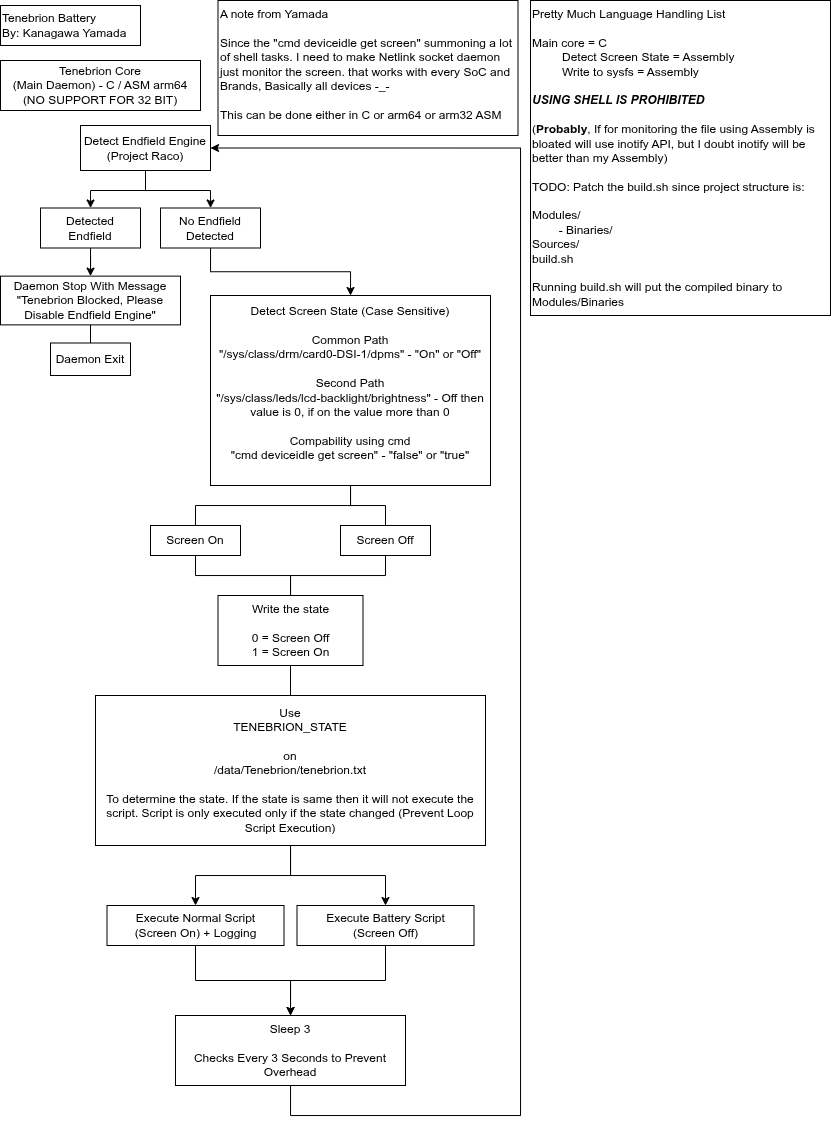

The diagram above was exported from draw.io. Its source (the exported page's mxGraphModel, read from the mxfile embedded in the PNG):
<mxGraphModel dx="983" dy="673" grid="1" gridSize="10" guides="1" tooltips="1" connect="1" arrows="1" fold="1" page="1" pageScale="1" pageWidth="850" pageHeight="1100" math="0" shadow="0">
  <root>
    <mxCell id="0" />
    <mxCell id="1" parent="0" />
    <mxCell id="QbItls2lpJ5c8HYFAgJg-1" parent="1" style="rounded=0;whiteSpace=wrap;html=1;align=left;" value="Tenebrion Battery&lt;div&gt;By: Kanagawa Yamada&lt;/div&gt;" vertex="1">
      <mxGeometry height="40" width="140" x="20" y="30" as="geometry" />
    </mxCell>
    <mxCell id="QbItls2lpJ5c8HYFAgJg-2" parent="1" style="rounded=0;whiteSpace=wrap;html=1;" value="Tenebrion Core&lt;div&gt;(Main Daemon) - C / ASM arm64&lt;/div&gt;&lt;div&gt;(NO SUPPORT FOR 32 BIT)&lt;/div&gt;" vertex="1">
      <mxGeometry height="50" width="200" x="20" y="85" as="geometry" />
    </mxCell>
    <mxCell id="nEbZi96V4aJNZWkyk8Nh-12" edge="1" parent="1" source="QbItls2lpJ5c8HYFAgJg-3" style="edgeStyle=orthogonalEdgeStyle;rounded=0;orthogonalLoop=1;jettySize=auto;html=1;endArrow=none;endFill=0;" target="QbItls2lpJ5c8HYFAgJg-18">
      <mxGeometry relative="1" as="geometry" />
    </mxCell>
    <mxCell id="nEbZi96V4aJNZWkyk8Nh-13" edge="1" parent="1" source="QbItls2lpJ5c8HYFAgJg-3" style="edgeStyle=orthogonalEdgeStyle;rounded=0;orthogonalLoop=1;jettySize=auto;html=1;endArrow=none;endFill=0;" target="QbItls2lpJ5c8HYFAgJg-19">
      <mxGeometry relative="1" as="geometry" />
    </mxCell>
    <mxCell id="QbItls2lpJ5c8HYFAgJg-3" parent="1" style="rounded=0;whiteSpace=wrap;html=1;" value="Detect Screen State (Case Sensitive)&lt;div&gt;&lt;br&gt;&lt;/div&gt;&lt;div&gt;Common Path&lt;/div&gt;&lt;div&gt;&quot;/sys/class/drm/card0-DSI-1/dpms&quot; - &quot;On&quot; or &quot;Off&quot;&lt;/div&gt;&lt;div&gt;&lt;br&gt;&lt;/div&gt;&lt;div&gt;Second Path&lt;/div&gt;&lt;div&gt;&lt;span style=&quot;background-color: transparent; color: light-dark(rgb(0, 0, 0), rgb(255, 255, 255));&quot;&gt;&quot;/sys/class/leds/lcd-backlight/brightness&quot; - Off then value is 0, if on the value more than 0&lt;/span&gt;&lt;/div&gt;&lt;div&gt;&lt;br&gt;&lt;/div&gt;&lt;div&gt;Compability using cmd&lt;/div&gt;&lt;div&gt;&lt;div&gt;&quot;cmd deviceidle get screen&quot; - &quot;false&quot; or &quot;true&quot;&lt;/div&gt;&lt;/div&gt;&lt;div&gt;&lt;br&gt;&lt;/div&gt;" vertex="1">
      <mxGeometry height="190" width="280" x="230" y="320" as="geometry" />
    </mxCell>
    <mxCell id="QbItls2lpJ5c8HYFAgJg-8" edge="1" parent="1" source="QbItls2lpJ5c8HYFAgJg-4" style="edgeStyle=orthogonalEdgeStyle;rounded=0;orthogonalLoop=1;jettySize=auto;html=1;" target="QbItls2lpJ5c8HYFAgJg-6">
      <mxGeometry relative="1" as="geometry" />
    </mxCell>
    <mxCell id="QbItls2lpJ5c8HYFAgJg-9" edge="1" parent="1" source="QbItls2lpJ5c8HYFAgJg-4" style="edgeStyle=orthogonalEdgeStyle;rounded=0;orthogonalLoop=1;jettySize=auto;html=1;" target="QbItls2lpJ5c8HYFAgJg-7">
      <mxGeometry relative="1" as="geometry" />
    </mxCell>
    <mxCell id="QbItls2lpJ5c8HYFAgJg-4" parent="1" style="rounded=0;whiteSpace=wrap;html=1;" value="Detect Endfield Engine (Project Raco)" vertex="1">
      <mxGeometry height="45" width="130" x="100" y="150" as="geometry" />
    </mxCell>
    <mxCell id="QbItls2lpJ5c8HYFAgJg-12" edge="1" parent="1" source="QbItls2lpJ5c8HYFAgJg-6" style="edgeStyle=orthogonalEdgeStyle;rounded=0;orthogonalLoop=1;jettySize=auto;html=1;entryX=0.5;entryY=0;entryDx=0;entryDy=0;" target="QbItls2lpJ5c8HYFAgJg-11">
      <mxGeometry relative="1" as="geometry" />
    </mxCell>
    <mxCell id="QbItls2lpJ5c8HYFAgJg-6" parent="1" style="rounded=0;whiteSpace=wrap;html=1;" value="Detected&lt;div&gt;Endfield&lt;/div&gt;" vertex="1">
      <mxGeometry height="40" width="100" x="60" y="232.5" as="geometry" />
    </mxCell>
    <mxCell id="QbItls2lpJ5c8HYFAgJg-10" edge="1" parent="1" source="QbItls2lpJ5c8HYFAgJg-7" style="edgeStyle=orthogonalEdgeStyle;rounded=0;orthogonalLoop=1;jettySize=auto;html=1;" target="QbItls2lpJ5c8HYFAgJg-3">
      <mxGeometry relative="1" as="geometry" />
    </mxCell>
    <mxCell id="QbItls2lpJ5c8HYFAgJg-7" parent="1" style="rounded=0;whiteSpace=wrap;html=1;" value="No Endfield Detected" vertex="1">
      <mxGeometry height="40" width="100" x="180" y="232.5" as="geometry" />
    </mxCell>
    <mxCell id="QbItls2lpJ5c8HYFAgJg-11" parent="1" style="rounded=0;whiteSpace=wrap;html=1;" value="Daemon Stop With Message &quot;Tenebrion Blocked, Please Disable Endfield Engine&quot;" vertex="1">
      <mxGeometry height="48.75" width="180" x="20" y="300.63" as="geometry" />
    </mxCell>
    <mxCell id="QbItls2lpJ5c8HYFAgJg-16" parent="1" style="rounded=0;whiteSpace=wrap;html=1;" value="Daemon Exit" vertex="1">
      <mxGeometry height="32.5" width="80" x="70" y="367.5" as="geometry" />
    </mxCell>
    <mxCell id="QbItls2lpJ5c8HYFAgJg-17" edge="1" parent="1" source="QbItls2lpJ5c8HYFAgJg-16" style="endArrow=none;html=1;rounded=0;entryX=0.5;entryY=1;entryDx=0;entryDy=0;exitX=0.5;exitY=0;exitDx=0;exitDy=0;" target="QbItls2lpJ5c8HYFAgJg-11" value="">
      <mxGeometry height="50" relative="1" width="50" as="geometry">
        <mxPoint x="220" y="410" as="sourcePoint" />
        <mxPoint x="270" y="360" as="targetPoint" />
      </mxGeometry>
    </mxCell>
    <mxCell id="nEbZi96V4aJNZWkyk8Nh-22" edge="1" parent="1" source="QbItls2lpJ5c8HYFAgJg-18" style="edgeStyle=orthogonalEdgeStyle;rounded=0;orthogonalLoop=1;jettySize=auto;html=1;endArrow=none;endFill=0;" target="nEbZi96V4aJNZWkyk8Nh-20">
      <mxGeometry relative="1" as="geometry" />
    </mxCell>
    <mxCell id="QbItls2lpJ5c8HYFAgJg-18" parent="1" style="rounded=0;whiteSpace=wrap;html=1;" value="Screen On" vertex="1">
      <mxGeometry height="30" width="90" x="170" y="550" as="geometry" />
    </mxCell>
    <mxCell id="nEbZi96V4aJNZWkyk8Nh-23" edge="1" parent="1" source="QbItls2lpJ5c8HYFAgJg-19" style="edgeStyle=orthogonalEdgeStyle;rounded=0;orthogonalLoop=1;jettySize=auto;html=1;endArrow=none;endFill=0;" target="nEbZi96V4aJNZWkyk8Nh-20">
      <mxGeometry relative="1" as="geometry" />
    </mxCell>
    <mxCell id="QbItls2lpJ5c8HYFAgJg-19" parent="1" style="rounded=0;whiteSpace=wrap;html=1;" value="Screen Off" vertex="1">
      <mxGeometry height="30" width="90" x="360" y="550" as="geometry" />
    </mxCell>
    <mxCell id="nEbZi96V4aJNZWkyk8Nh-27" edge="1" parent="1" source="QbItls2lpJ5c8HYFAgJg-33" style="edgeStyle=orthogonalEdgeStyle;rounded=0;orthogonalLoop=1;jettySize=auto;html=1;" target="QbItls2lpJ5c8HYFAgJg-44">
      <mxGeometry relative="1" as="geometry" />
    </mxCell>
    <mxCell id="QbItls2lpJ5c8HYFAgJg-33" parent="1" style="rounded=0;whiteSpace=wrap;html=1;" value="Execute Normal Script&lt;div&gt;(Screen On) + Logging&lt;/div&gt;" vertex="1">
      <mxGeometry height="40" width="177" x="126.5" y="930" as="geometry" />
    </mxCell>
    <mxCell id="nEbZi96V4aJNZWkyk8Nh-28" edge="1" parent="1" source="QbItls2lpJ5c8HYFAgJg-34" style="edgeStyle=orthogonalEdgeStyle;rounded=0;orthogonalLoop=1;jettySize=auto;html=1;" target="QbItls2lpJ5c8HYFAgJg-44">
      <mxGeometry relative="1" as="geometry" />
    </mxCell>
    <mxCell id="QbItls2lpJ5c8HYFAgJg-34" parent="1" style="rounded=0;whiteSpace=wrap;html=1;" value="Execute Battery Script&lt;div&gt;(Screen Off)&lt;/div&gt;" vertex="1">
      <mxGeometry height="40" width="177" x="316.5" y="930" as="geometry" />
    </mxCell>
    <mxCell id="nEbZi96V4aJNZWkyk8Nh-30" edge="1" parent="1" source="QbItls2lpJ5c8HYFAgJg-44" style="edgeStyle=orthogonalEdgeStyle;rounded=0;orthogonalLoop=1;jettySize=auto;html=1;entryX=1;entryY=0.5;entryDx=0;entryDy=0;" target="QbItls2lpJ5c8HYFAgJg-4">
      <mxGeometry relative="1" as="geometry">
        <Array as="points">
          <mxPoint x="310" y="1140" />
          <mxPoint x="540" y="1140" />
          <mxPoint x="540" y="173" />
        </Array>
      </mxGeometry>
    </mxCell>
    <mxCell id="QbItls2lpJ5c8HYFAgJg-44" parent="1" style="rounded=0;whiteSpace=wrap;html=1;" value="Sleep 3&lt;div&gt;&lt;br&gt;&lt;/div&gt;&lt;div&gt;Checks Every 3 Seconds to Prevent Overhead&lt;/div&gt;" vertex="1">
      <mxGeometry height="70" width="230" x="195" y="1040" as="geometry" />
    </mxCell>
    <mxCell id="nEbZi96V4aJNZWkyk8Nh-18" parent="1" style="rounded=0;whiteSpace=wrap;html=1;align=left;verticalAlign=top;" value="A note from Yamada&lt;div&gt;&lt;br&gt;&lt;/div&gt;&lt;div&gt;Since the &quot;&lt;span style=&quot;text-align: center; background-color: transparent; color: light-dark(rgb(0, 0, 0), rgb(255, 255, 255));&quot;&gt;cmd deviceidle get screen&quot; summoning a lot of shell tasks. I need to make&amp;nbsp;&lt;/span&gt;&lt;span style=&quot;background-color: transparent; color: light-dark(rgb(0, 0, 0), rgb(255, 255, 255));&quot;&gt;Netlink socket daemon just monitor the screen. that works with every SoC and Brands, Basically all devices -_-&lt;br&gt;&lt;br&gt;This can be done either in C or arm64 or arm32 ASM&lt;/span&gt;&lt;/div&gt;" vertex="1">
      <mxGeometry height="135" width="300" x="237.5" y="25" as="geometry" />
    </mxCell>
    <mxCell id="nEbZi96V4aJNZWkyk8Nh-25" edge="1" parent="1" source="nEbZi96V4aJNZWkyk8Nh-19" style="edgeStyle=orthogonalEdgeStyle;rounded=0;orthogonalLoop=1;jettySize=auto;html=1;" target="QbItls2lpJ5c8HYFAgJg-33">
      <mxGeometry relative="1" as="geometry" />
    </mxCell>
    <mxCell id="nEbZi96V4aJNZWkyk8Nh-26" edge="1" parent="1" source="nEbZi96V4aJNZWkyk8Nh-19" style="edgeStyle=orthogonalEdgeStyle;rounded=0;orthogonalLoop=1;jettySize=auto;html=1;" target="QbItls2lpJ5c8HYFAgJg-34">
      <mxGeometry relative="1" as="geometry" />
    </mxCell>
    <mxCell id="nEbZi96V4aJNZWkyk8Nh-19" parent="1" style="rounded=0;whiteSpace=wrap;html=1;" value="Use&lt;div&gt;TENEBRION_STATE&lt;/div&gt;&lt;div&gt;&lt;br&gt;&lt;/div&gt;&lt;div&gt;on&lt;/div&gt;&lt;div&gt;&lt;div&gt;/data/Tenebrion/tenebrion.txt&lt;/div&gt;&lt;/div&gt;&lt;div&gt;&lt;br&gt;&lt;/div&gt;&lt;div&gt;To determine the state. If the state is same then it will not execute the script. Script is only executed only if the state changed (Prevent Loop Script Execution)&lt;/div&gt;" vertex="1">
      <mxGeometry height="150" width="390" x="115" y="720" as="geometry" />
    </mxCell>
    <mxCell id="nEbZi96V4aJNZWkyk8Nh-20" parent="1" style="rounded=0;whiteSpace=wrap;html=1;" value="Write the state&lt;div&gt;&lt;br&gt;&lt;/div&gt;&lt;div&gt;&lt;div&gt;0 = Screen Off&lt;/div&gt;&lt;div&gt;1 = Screen On&lt;/div&gt;&lt;/div&gt;" vertex="1">
      <mxGeometry height="70" width="145" x="237.5" y="620" as="geometry" />
    </mxCell>
    <mxCell id="nEbZi96V4aJNZWkyk8Nh-24" edge="1" parent="1" source="nEbZi96V4aJNZWkyk8Nh-20" style="endArrow=none;html=1;rounded=0;exitX=0.5;exitY=1;exitDx=0;exitDy=0;" target="nEbZi96V4aJNZWkyk8Nh-19" value="">
      <mxGeometry height="50" relative="1" width="50" as="geometry">
        <mxPoint x="390" y="700" as="sourcePoint" />
        <mxPoint x="440" y="650" as="targetPoint" />
      </mxGeometry>
    </mxCell>
    <mxCell id="b3YdXMALDGP9B1bVFv12-1" parent="1" style="rounded=0;whiteSpace=wrap;html=1;align=left;verticalAlign=top;" value="Pretty Much Language Handling List&lt;div&gt;&lt;br&gt;&lt;/div&gt;&lt;div&gt;Main core = C&lt;/div&gt;&lt;div&gt;&amp;nbsp; &amp;nbsp; &amp;nbsp; &amp;nbsp; &amp;nbsp;Detect Screen State = Assembly&lt;/div&gt;&lt;div&gt;&amp;nbsp; &amp;nbsp; &amp;nbsp; &amp;nbsp; &amp;nbsp;Write to sysfs = Assembly&lt;/div&gt;&lt;div&gt;&lt;br&gt;&lt;/div&gt;&lt;div&gt;&lt;b&gt;&lt;i&gt;USING SHELL IS PROHIBITED&lt;/i&gt;&lt;/b&gt;&lt;/div&gt;&lt;div&gt;&lt;br&gt;&lt;/div&gt;&lt;div&gt;(&lt;b&gt;Probably&lt;/b&gt;, If for monitoring the file using Assembly is bloated will use inotify API, but I doubt inotify will be better than my Assembly)&lt;/div&gt;&lt;div&gt;&lt;br&gt;&lt;/div&gt;&lt;div&gt;TODO: Patch the build.sh since project structure is:&lt;/div&gt;&lt;div&gt;&lt;br&gt;&lt;/div&gt;&lt;div&gt;Modules/&lt;/div&gt;&lt;div&gt;&lt;span style=&quot;white-space: pre;&quot;&gt;&#09;&lt;/span&gt;- Binaries/&lt;br&gt;&lt;/div&gt;&lt;div&gt;Sources/&lt;/div&gt;&lt;div&gt;build.sh&lt;/div&gt;&lt;div&gt;&lt;br&gt;&lt;/div&gt;&lt;div&gt;Running build.sh will put the compiled binary to Modules/Binaries&lt;/div&gt;" vertex="1">
      <mxGeometry height="315" width="300" x="550" y="25" as="geometry" />
    </mxCell>
  </root>
</mxGraphModel>